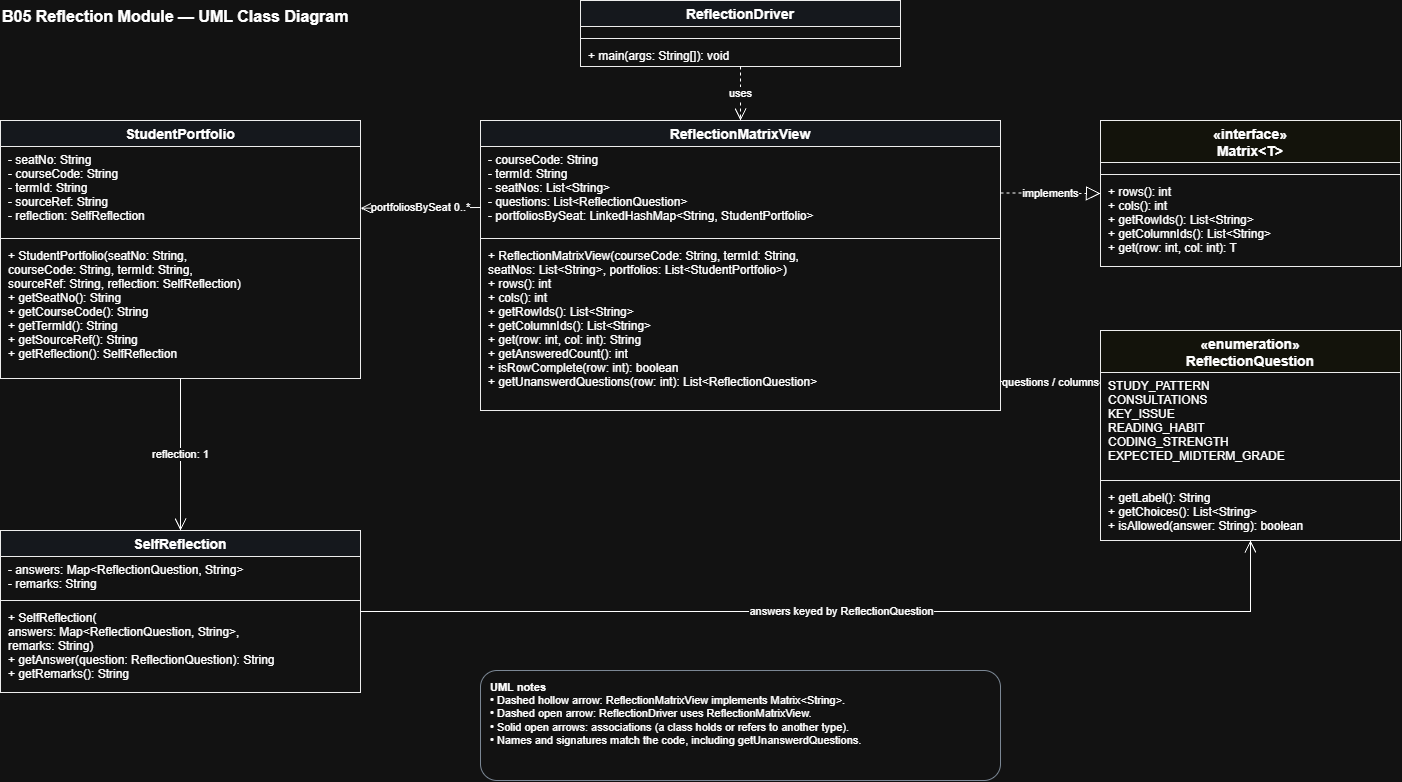

The diagram above was exported from draw.io. Its source (the exported page's mxGraphModel, read from the mxfile embedded in the PNG):
<mxGraphModel dx="1504" dy="827" grid="1" gridSize="10" guides="1" tooltips="1" connect="1" arrows="1" fold="1" page="1" pageScale="1" pageWidth="1500" pageHeight="900" math="0" shadow="0">
  <root>
    <mxCell id="0" />
    <mxCell id="1" parent="0" />
    <mxCell id="title" parent="1" style="text;html=0;align=left;verticalAlign=middle;fontStyle=1;fontSize=16;strokeColor=none;fillColor=none;" value="B05 Reflection Module — UML Class Diagram" vertex="1">
      <mxGeometry height="30" width="440" x="20" y="30" as="geometry" />
    </mxCell>
    <mxCell id="driver" parent="1" style="swimlane;fontStyle=1;align=center;verticalAlign=middle;childLayout=stackLayout;horizontal=1;startSize=26;horizontalStack=0;resizeParent=1;resizeParentMax=0;resizeLast=0;collapsible=0;marginBottom=0;fillColor=#f5f9ff;strokeColor=#000000;fontSize=14;" value="ReflectionDriver" vertex="1">
      <mxGeometry height="66" width="320" x="600" y="30" as="geometry" />
    </mxCell>
    <mxCell id="driver_f" parent="driver" style="text;strokeColor=none;fillColor=none;align=left;verticalAlign=top;spacingLeft=6;spacingRight=4;overflow=hidden;rotatable=0;points=[[0,0.5],[1,0.5]];portConstraint=eastwest;fontSize=12;" value="" vertex="1">
      <mxGeometry height="8" width="320" y="26" as="geometry" />
    </mxCell>
    <mxCell id="driver_l" parent="driver" style="line;strokeWidth=1;fillColor=none;align=left;verticalAlign=middle;spacingTop=-1;spacingLeft=3;spacingRight=3;rotatable=0;labelPosition=right;points=[];portConstraint=eastwest;strokeColor=inherit;" value="" vertex="1">
      <mxGeometry height="8" width="320" y="34" as="geometry" />
    </mxCell>
    <mxCell id="driver_m" parent="driver" style="text;strokeColor=none;fillColor=none;align=left;verticalAlign=top;spacingLeft=6;spacingRight=4;overflow=hidden;rotatable=0;points=[[0,0.5],[1,0.5]];portConstraint=eastwest;fontSize=12;" value="+ main(args: String[]): void" vertex="1">
      <mxGeometry height="24" width="320" y="42" as="geometry" />
    </mxCell>
    <mxCell id="view" parent="1" style="swimlane;fontStyle=1;align=center;verticalAlign=middle;childLayout=stackLayout;horizontal=1;startSize=26;horizontalStack=0;resizeParent=1;resizeParentMax=0;resizeLast=0;collapsible=0;marginBottom=0;fillColor=#f5f9ff;strokeColor=#000000;fontSize=14;" value="ReflectionMatrixView" vertex="1">
      <mxGeometry height="290" width="520" x="500" y="150" as="geometry" />
    </mxCell>
    <mxCell id="view_f" parent="view" style="text;strokeColor=none;fillColor=none;align=left;verticalAlign=top;spacingLeft=6;spacingRight=4;overflow=hidden;rotatable=0;points=[[0,0.5],[1,0.5]];portConstraint=eastwest;fontSize=12;" value="- courseCode: String&#10;- termId: String&#10;- seatNos: List&lt;String&gt;&#10;- questions: List&lt;ReflectionQuestion&gt;&#10;- portfoliosBySeat: LinkedHashMap&lt;String, StudentPortfolio&gt;" vertex="1">
      <mxGeometry height="88" width="520" y="26" as="geometry" />
    </mxCell>
    <mxCell id="view_l" parent="view" style="line;strokeWidth=1;fillColor=none;align=left;verticalAlign=middle;spacingTop=-1;spacingLeft=3;spacingRight=3;rotatable=0;labelPosition=right;points=[];portConstraint=eastwest;strokeColor=inherit;" value="" vertex="1">
      <mxGeometry height="8" width="520" y="114" as="geometry" />
    </mxCell>
    <mxCell id="view_m" parent="view" style="text;strokeColor=none;fillColor=none;align=left;verticalAlign=top;spacingLeft=6;spacingRight=4;overflow=hidden;rotatable=0;points=[[0,0.5],[1,0.5]];portConstraint=eastwest;fontSize=12;" value="+ ReflectionMatrixView(courseCode: String, termId: String,&#10;     seatNos: List&lt;String&gt;, portfolios: List&lt;StudentPortfolio&gt;)&#10;+ rows(): int&#10;+ cols(): int&#10;+ getRowIds(): List&lt;String&gt;&#10;+ getColumnIds(): List&lt;String&gt;&#10;+ get(row: int, col: int): String&#10;+ getAnsweredCount(): int&#10;+ isRowComplete(row: int): boolean&#10;+ getUnanswerdQuestions(row: int): List&lt;ReflectionQuestion&gt;" vertex="1">
      <mxGeometry height="168" width="520" y="122" as="geometry" />
    </mxCell>
    <mxCell id="sp" parent="1" style="swimlane;fontStyle=1;align=center;verticalAlign=middle;childLayout=stackLayout;horizontal=1;startSize=26;horizontalStack=0;resizeParent=1;resizeParentMax=0;resizeLast=0;collapsible=0;marginBottom=0;fillColor=#f5f9ff;strokeColor=#000000;fontSize=14;" value="StudentPortfolio" vertex="1">
      <mxGeometry height="258" width="360" x="20" y="150" as="geometry" />
    </mxCell>
    <mxCell id="sp_f" parent="sp" style="text;strokeColor=none;fillColor=none;align=left;verticalAlign=top;spacingLeft=6;spacingRight=4;overflow=hidden;rotatable=0;points=[[0,0.5],[1,0.5]];portConstraint=eastwest;fontSize=12;" value="- seatNo: String&#10;- courseCode: String&#10;- termId: String&#10;- sourceRef: String&#10;- reflection: SelfReflection" vertex="1">
      <mxGeometry height="88" width="360" y="26" as="geometry" />
    </mxCell>
    <mxCell id="sp_l" parent="sp" style="line;strokeWidth=1;fillColor=none;align=left;verticalAlign=middle;spacingTop=-1;spacingLeft=3;spacingRight=3;rotatable=0;labelPosition=right;points=[];portConstraint=eastwest;strokeColor=inherit;" value="" vertex="1">
      <mxGeometry height="8" width="360" y="114" as="geometry" />
    </mxCell>
    <mxCell id="sp_m" parent="sp" style="text;strokeColor=none;fillColor=none;align=left;verticalAlign=top;spacingLeft=6;spacingRight=4;overflow=hidden;rotatable=0;points=[[0,0.5],[1,0.5]];portConstraint=eastwest;fontSize=12;" value="+ StudentPortfolio(seatNo: String,&#10;     courseCode: String, termId: String,&#10;     sourceRef: String, reflection: SelfReflection)&#10;+ getSeatNo(): String&#10;+ getCourseCode(): String&#10;+ getTermId(): String&#10;+ getSourceRef(): String&#10;+ getReflection(): SelfReflection" vertex="1">
      <mxGeometry height="136" width="360" y="122" as="geometry" />
    </mxCell>
    <mxCell id="sr" parent="1" style="swimlane;fontStyle=1;align=center;verticalAlign=middle;childLayout=stackLayout;horizontal=1;startSize=26;horizontalStack=0;resizeParent=1;resizeParentMax=0;resizeLast=0;collapsible=0;marginBottom=0;fillColor=#f5f9ff;strokeColor=#000000;fontSize=14;" value="SelfReflection" vertex="1">
      <mxGeometry height="162" width="360" x="20" y="560" as="geometry" />
    </mxCell>
    <mxCell id="sr_f" parent="sr" style="text;strokeColor=none;fillColor=none;align=left;verticalAlign=top;spacingLeft=6;spacingRight=4;overflow=hidden;rotatable=0;points=[[0,0.5],[1,0.5]];portConstraint=eastwest;fontSize=12;" value="- answers: Map&lt;ReflectionQuestion, String&gt;&#10;- remarks: String" vertex="1">
      <mxGeometry height="40" width="360" y="26" as="geometry" />
    </mxCell>
    <mxCell id="sr_l" parent="sr" style="line;strokeWidth=1;fillColor=none;align=left;verticalAlign=middle;spacingTop=-1;spacingLeft=3;spacingRight=3;rotatable=0;labelPosition=right;points=[];portConstraint=eastwest;strokeColor=inherit;" value="" vertex="1">
      <mxGeometry height="8" width="360" y="66" as="geometry" />
    </mxCell>
    <mxCell id="sr_m" parent="sr" style="text;strokeColor=none;fillColor=none;align=left;verticalAlign=top;spacingLeft=6;spacingRight=4;overflow=hidden;rotatable=0;points=[[0,0.5],[1,0.5]];portConstraint=eastwest;fontSize=12;" value="+ SelfReflection(&#10;     answers: Map&lt;ReflectionQuestion, String&gt;,&#10;     remarks: String)&#10;+ getAnswer(question: ReflectionQuestion): String&#10;+ getRemarks(): String" vertex="1">
      <mxGeometry height="88" width="360" y="74" as="geometry" />
    </mxCell>
    <mxCell id="matrix" parent="1" style="swimlane;fontStyle=1;align=center;verticalAlign=middle;childLayout=stackLayout;horizontal=1;startSize=42;horizontalStack=0;resizeParent=1;resizeParentMax=0;resizeLast=0;collapsible=0;marginBottom=0;fillColor=#fffff5;strokeColor=#000000;fontSize=14;" value="«interface»&#10;Matrix&lt;T&gt;" vertex="1">
      <mxGeometry height="146" width="300" x="1120" y="150" as="geometry" />
    </mxCell>
    <mxCell id="matrix_f" parent="matrix" style="text;strokeColor=none;fillColor=none;align=left;verticalAlign=top;spacingLeft=6;spacingRight=4;overflow=hidden;rotatable=0;points=[[0,0.5],[1,0.5]];portConstraint=eastwest;fontSize=12;" value="" vertex="1">
      <mxGeometry height="8" width="300" y="42" as="geometry" />
    </mxCell>
    <mxCell id="matrix_l" parent="matrix" style="line;strokeWidth=1;fillColor=none;align=left;verticalAlign=middle;spacingTop=-1;spacingLeft=3;spacingRight=3;rotatable=0;labelPosition=right;points=[];portConstraint=eastwest;strokeColor=inherit;" value="" vertex="1">
      <mxGeometry height="8" width="300" y="50" as="geometry" />
    </mxCell>
    <mxCell id="matrix_m" parent="matrix" style="text;strokeColor=none;fillColor=none;align=left;verticalAlign=top;spacingLeft=6;spacingRight=4;overflow=hidden;rotatable=0;points=[[0,0.5],[1,0.5]];portConstraint=eastwest;fontSize=12;" value="+ rows(): int&#10;+ cols(): int&#10;+ getRowIds(): List&lt;String&gt;&#10;+ getColumnIds(): List&lt;String&gt;&#10;+ get(row: int, col: int): T" vertex="1">
      <mxGeometry height="88" width="300" y="58" as="geometry" />
    </mxCell>
    <mxCell id="rq" parent="1" style="swimlane;fontStyle=1;align=center;verticalAlign=middle;childLayout=stackLayout;horizontal=1;startSize=42;horizontalStack=0;resizeParent=1;resizeParentMax=0;resizeLast=0;collapsible=0;marginBottom=0;fillColor=#fffff5;strokeColor=#000000;fontSize=14;" value="«enumeration»&#10;ReflectionQuestion" vertex="1">
      <mxGeometry height="210" width="300" x="1120" y="360" as="geometry" />
    </mxCell>
    <mxCell id="rq_f" parent="rq" style="text;strokeColor=none;fillColor=none;align=left;verticalAlign=top;spacingLeft=6;spacingRight=4;overflow=hidden;rotatable=0;points=[[0,0.5],[1,0.5]];portConstraint=eastwest;fontSize=12;" value="STUDY_PATTERN&#10;CONSULTATIONS&#10;KEY_ISSUE&#10;READING_HABIT&#10;CODING_STRENGTH&#10;EXPECTED_MIDTERM_GRADE" vertex="1">
      <mxGeometry height="104" width="300" y="42" as="geometry" />
    </mxCell>
    <mxCell id="rq_l" parent="rq" style="line;strokeWidth=1;fillColor=none;align=left;verticalAlign=middle;spacingTop=-1;spacingLeft=3;spacingRight=3;rotatable=0;labelPosition=right;points=[];portConstraint=eastwest;strokeColor=inherit;" value="" vertex="1">
      <mxGeometry height="8" width="300" y="146" as="geometry" />
    </mxCell>
    <mxCell id="rq_m" parent="rq" style="text;strokeColor=none;fillColor=none;align=left;verticalAlign=top;spacingLeft=6;spacingRight=4;overflow=hidden;rotatable=0;points=[[0,0.5],[1,0.5]];portConstraint=eastwest;fontSize=12;" value="+ getLabel(): String&#10;+ getChoices(): List&lt;String&gt;&#10;+ isAllowed(answer: String): boolean" vertex="1">
      <mxGeometry height="56" width="300" y="154" as="geometry" />
    </mxCell>
    <mxCell id="e_uses" edge="1" parent="1" source="driver" style="endArrow=open;endSize=10;dashed=1;html=1;exitX=0.5;exitY=1;exitDx=0;exitDy=0;entryX=0.5;entryY=0;entryDx=0;entryDy=0;fontSize=11;labelBackgroundColor=#ffffff;" target="view" value="uses">
      <mxGeometry relative="1" as="geometry" />
    </mxCell>
    <mxCell id="e_impl" edge="1" parent="1" source="view" style="endArrow=block;endFill=0;endSize=12;dashed=1;html=1;exitX=1;exitY=0.25;exitDx=0;exitDy=0;entryX=0;entryY=0.5;entryDx=0;entryDy=0;fontSize=11;labelBackgroundColor=#ffffff;" target="matrix" value="implements">
      <mxGeometry relative="1" as="geometry" />
    </mxCell>
    <mxCell id="e_q" edge="1" parent="1" source="view" style="endArrow=open;endSize=10;html=1;exitX=1;exitY=0.9;exitDx=0;exitDy=0;entryX=0;entryY=0.25;entryDx=0;entryDy=0;fontSize=11;labelBackgroundColor=#ffffff;" target="rq" value="questions / columns">
      <mxGeometry relative="1" as="geometry" />
    </mxCell>
    <mxCell id="e_ps" edge="1" parent="1" source="view" style="endArrow=open;endSize=10;html=1;exitX=0;exitY=0.3;exitDx=0;exitDy=0;entryX=1;entryY=0.34;entryDx=0;entryDy=0;fontSize=11;labelBackgroundColor=#ffffff;" target="sp" value="portfoliosBySeat 0..*">
      <mxGeometry relative="1" as="geometry" />
    </mxCell>
    <mxCell id="e_refl" edge="1" parent="1" source="sp" style="endArrow=open;endSize=10;html=1;exitX=0.5;exitY=1;exitDx=0;exitDy=0;entryX=0.5;entryY=0;entryDx=0;entryDy=0;fontSize=11;labelBackgroundColor=#ffffff;" target="sr" value="reflection: 1">
      <mxGeometry relative="1" as="geometry" />
    </mxCell>
    <mxCell id="e_ans" edge="1" parent="1" source="sr" style="endArrow=open;endSize=10;html=1;edgeStyle=orthogonalEdgeStyle;rounded=0;exitX=1;exitY=0.5;exitDx=0;exitDy=0;entryX=0.5;entryY=1;entryDx=0;entryDy=0;fontSize=11;labelBackgroundColor=#ffffff;" target="rq" value="answers keyed by ReflectionQuestion">
      <mxGeometry relative="1" as="geometry" />
    </mxCell>
    <mxCell id="notes" parent="1" style="rounded=1;whiteSpace=wrap;html=1;align=left;verticalAlign=top;spacingLeft=8;spacingTop=4;fillColor=#ffffff;strokeColor=#6c7a89;fontSize=11;" value="&lt;b&gt;UML notes&lt;/b&gt;&lt;br&gt;• Dashed hollow arrow: ReflectionMatrixView implements Matrix&amp;lt;String&amp;gt;.&lt;br&gt;• Dashed open arrow: ReflectionDriver uses ReflectionMatrixView.&lt;br&gt;• Solid open arrows: associations (a class holds or refers to another type).&lt;br&gt;• Names and signatures match the code, including getUnanswerdQuestions." vertex="1">
      <mxGeometry height="110" width="520" x="500" y="700" as="geometry" />
    </mxCell>
  </root>
</mxGraphModel>